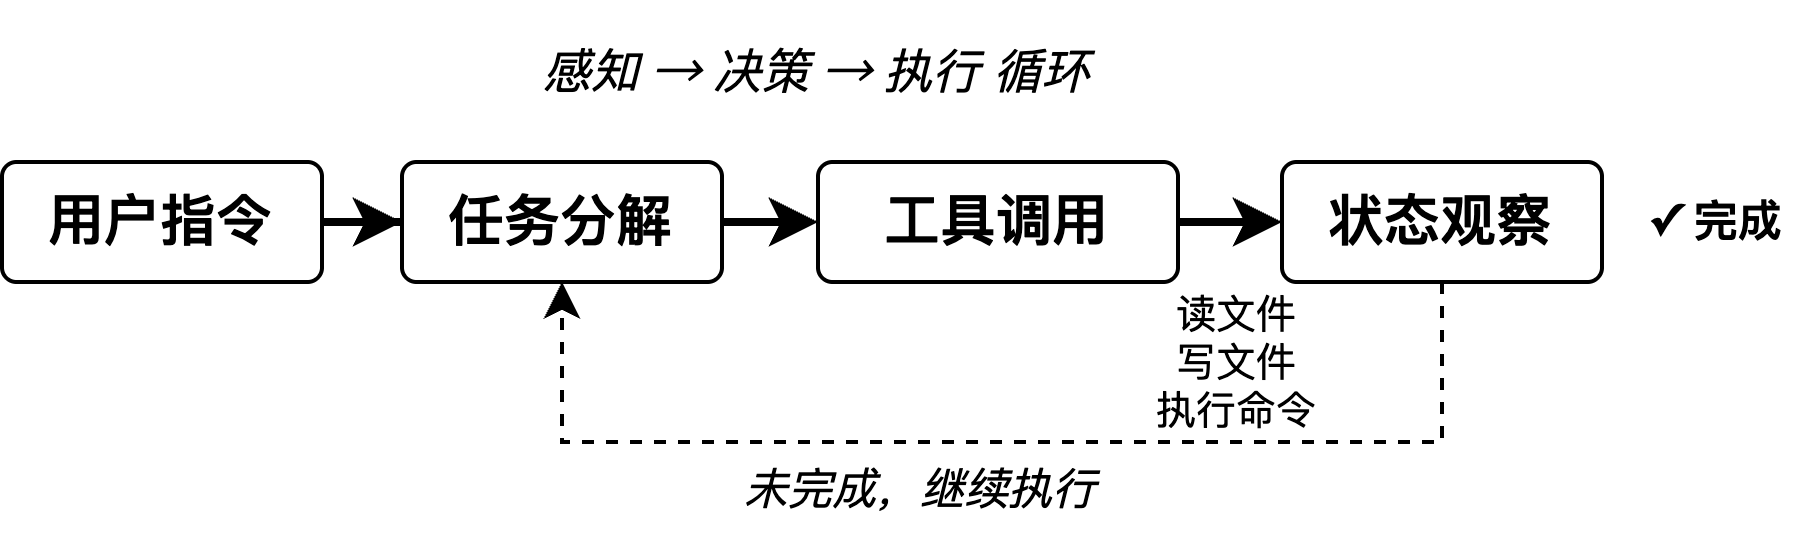

The diagram above was exported from draw.io. Its source (the exported page's mxGraphModel, read from the mxfile embedded in the PNG):
<mxGraphModel dx="679" dy="521" grid="1" gridSize="10" guides="1" tooltips="1" connect="1" arrows="1" fold="1" page="1" pageScale="1" pageWidth="827" pageHeight="1169" math="0" shadow="0">
  <root>
    <mxCell id="0" />
    <mxCell id="1" parent="0" />
    <mxCell id="box1" value="用户指令" style="rounded=1;whiteSpace=wrap;html=1;fontSize=14;fontStyle=1;align=center;verticalAlign=middle;arcSize=12;" parent="1" vertex="1">
      <mxGeometry x="210" y="130" width="80" height="30" as="geometry" />
    </mxCell>
    <mxCell id="arrow1" style="edgeStyle=orthogonalEdgeStyle;rounded=0;orthogonalLoop=1;jettySize=auto;html=1;strokeWidth=2;endArrow=classic;endFill=1;" parent="1" source="box1" target="box2" edge="1">
      <mxGeometry relative="1" as="geometry" />
    </mxCell>
    <mxCell id="box2" value="任务分解" style="rounded=1;whiteSpace=wrap;html=1;fontSize=14;fontStyle=1;align=center;verticalAlign=middle;arcSize=12;" parent="1" vertex="1">
      <mxGeometry x="310" y="130" width="80" height="30" as="geometry" />
    </mxCell>
    <mxCell id="arrow2" style="edgeStyle=orthogonalEdgeStyle;rounded=0;orthogonalLoop=1;jettySize=auto;html=1;strokeWidth=2;endArrow=classic;endFill=1;" parent="1" source="box2" target="box3" edge="1">
      <mxGeometry relative="1" as="geometry" />
    </mxCell>
    <mxCell id="box3" value="工具调用" style="rounded=1;whiteSpace=wrap;html=1;fontSize=14;fontStyle=1;align=center;verticalAlign=middle;arcSize=12;" parent="1" vertex="1">
      <mxGeometry x="414" y="130" width="90" height="30" as="geometry" />
    </mxCell>
    <mxCell id="arrow3" style="edgeStyle=orthogonalEdgeStyle;rounded=0;orthogonalLoop=1;jettySize=auto;html=1;strokeWidth=2;endArrow=classic;endFill=1;" parent="1" source="box3" target="box4" edge="1">
      <mxGeometry relative="1" as="geometry" />
    </mxCell>
    <mxCell id="WiP2IaQQdZmCgizQFDXz-2" style="edgeStyle=orthogonalEdgeStyle;rounded=0;orthogonalLoop=1;jettySize=auto;html=1;exitX=0.5;exitY=1;exitDx=0;exitDy=0;entryX=0.5;entryY=1;entryDx=0;entryDy=0;dashed=1;" parent="1" source="box4" target="box2" edge="1">
      <mxGeometry relative="1" as="geometry">
        <Array as="points">
          <mxPoint x="570" y="200" />
          <mxPoint x="350" y="200" />
        </Array>
      </mxGeometry>
    </mxCell>
    <mxCell id="box4" value="状态观察" style="rounded=1;whiteSpace=wrap;html=1;fontSize=14;fontStyle=1;align=center;verticalAlign=middle;arcSize=12;" parent="1" vertex="1">
      <mxGeometry x="530" y="130" width="80" height="30" as="geometry" />
    </mxCell>
    <mxCell id="loopLabel" value="未完成，继续执行" style="text;html=1;align=center;verticalAlign=middle;whiteSpace=wrap;rounded=0;fontSize=11;fontStyle=2;dashed=1;" parent="1" vertex="1">
      <mxGeometry x="360" y="200" width="160" height="24" as="geometry" />
    </mxCell>
    <mxCell id="done" value="✓ 完成" style="text;html=1;align=left;verticalAlign=middle;whiteSpace=wrap;rounded=0;fontSize=11;fontStyle=1;" parent="1" vertex="1">
      <mxGeometry x="620" y="130" width="40" height="30" as="geometry" />
    </mxCell>
    <mxCell id="tool1" value="读文件&#10;写文件&#10;执行命令" style="text;html=1;align=center;verticalAlign=top;whiteSpace=wrap;rounded=0;fontSize=10;" parent="1" vertex="1">
      <mxGeometry x="474" y="155" width="90" height="45" as="geometry" />
    </mxCell>
    <mxCell id="note" value="感知 → 决策 → 执行 循环" style="text;html=1;align=center;verticalAlign=middle;whiteSpace=wrap;rounded=1;fontSize=12;fontStyle=2;spacing=8;" parent="1" vertex="1">
      <mxGeometry x="264" y="90" width="300" height="35" as="geometry" />
    </mxCell>
  </root>
</mxGraphModel>